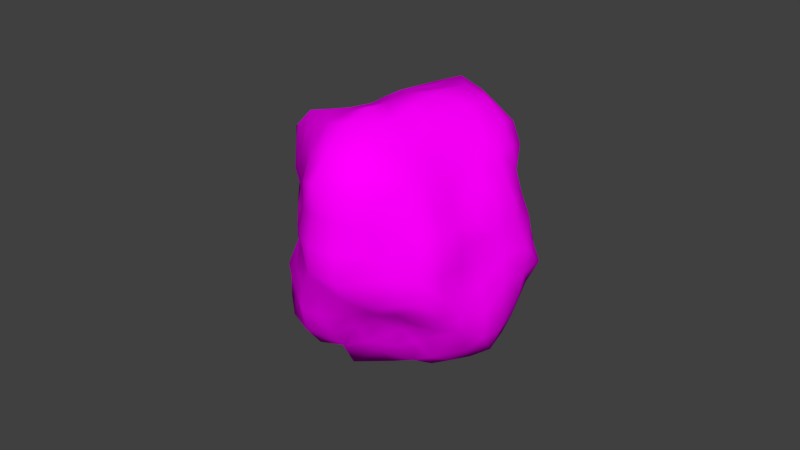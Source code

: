 # Source: Roche.blend  (saved by Blender 2.72.0; exported with 4.5.12 LTS)
import bpy
from mathutils import Matrix  # noqa: F401  (used for matrix-valued properties, if any)

bpy.ops.wm.read_factory_settings(use_empty=True)
scene = bpy.context.scene
scene.name = 'Scene'

# ---- collections
col_collection_1 = bpy.data.collections.new('Collection 1'); scene.collection.children.link(col_collection_1)

# ---- images (referenced by path relative to the original .blend; pixels are not part of the script)
import os
ASSET_DIR = os.environ.get("B2B_ASSET_DIR", "")  # directory of the original .blend (textures are referenced by path, not embedded)
HERE = os.path.dirname(os.path.abspath(__file__))  # packed textures are extracted next to this script under _unpacked/

def load_image(name, relpath, width, height, colorspace="sRGB"):
    """Load a texture the original file referenced (path relative to the .blend, or extracted next to this script)."""
    p = next((c for c in (os.path.join(HERE, relpath), os.path.join(ASSET_DIR, relpath)) if relpath and os.path.exists(c)), "")
    if p:
        img = bpy.data.images.load(p, check_existing=True)
        img.name = name
    else:  # same state as the original file: an image datablock whose file is absent (Cycles renders it pink)
        img = bpy.data.images.new(name, width, height)
        img.source = "FILE"
        img.filepath = "//" + (relpath or name)
    img.colorspace_settings.name = colorspace
    return img
img_try_png = load_image('Try.png', 'Try.png', 1024, 1024, 'sRGB')

# ---- materials (node trees are filled in below, after node groups)
mat_material = bpy.data.materials.new('Material')
mat_material.alpha_threshold = 0.0
mat_material.roughness = 0.5
mat_material.line_color = (0.0, 0.0, 0.0, 1.0)

# ---- material node trees
mat_material.use_nodes = True; mat_material.node_tree.nodes.clear()
_N = mat_material.node_tree.nodes; _L = mat_material.node_tree.links
n0 = _N.new('ShaderNodeOutputMaterial'); n0.name = 'Material Output'; n0.location = (300, 300)
n1 = _N.new('ShaderNodeBsdfDiffuse'); n1.name = 'Diffuse BSDF'; n1.location = (10, 300)
n2 = _N.new('ShaderNodeTexImage'); n2.name = 'Image Texture'; n2.location = (-180, 300)
n2.width = 140
n2.image = img_try_png
_L.new(n1.outputs[0], n0.inputs[0])
_L.new(n2.outputs[0], n1.inputs[0])
n0.is_active_output = True

# ---- world
world_world = bpy.data.worlds.new('World'); scene.world = world_world
world_world.color = (0.05088, 0.05088, 0.05088)
world_world.use_sun_shadow = False
world_world.sun_shadow_jitter_overblur = 0.0
world_world.cycles.sampling_method = 'MANUAL'
world_world.cycles.sample_map_resolution = 256

# ---- meshes
me_cube = bpy.data.meshes.new('Cube')
me_cube.from_pydata([(0.01508, 0.02296, -0.9628), (0.008174, 0.02309, -0.9635), (0.01453, 0.02911, -0.9602), (0.02248, 0.02354, -0.9627), (0.01638, 0.01747, -0.9681), (0.008772, 0.0169, -0.9674), (0.008123, 0.02947, -0.9609), (0.02112, 0.02919, -0.9598), (0.02399, 0.01703, -0.9654), (0.01669, -0.006102, -0.9661), (0.01786, 0.001225, -0.9706), (0.02289, -0.005811, -0.9626), (0.01455, -0.01023, -0.9602), (0.009374, -0.006668, -0.9693), (0.001371, 0.0008771, -0.9737), (0.0248, 0.001195, -0.9664), (0.0195, -0.00878, -0.9572), (0.008541, -0.01204, -0.9634), (-0.01261, -0.004508, -0.9642), (-0.005867, -0.00528, -0.9665), (-0.01229, -0.01134, -0.9619), (-0.01846, -0.003728, -0.9609), (-0.01368, 0.002092, -0.9673), (-0.006476, 0.001693, -0.97), (-0.005919, -0.01274, -0.9647), (-0.01774, -0.009934, -0.9591), (-0.02008, 0.002506, -0.9634), (-0.01092, 0.02196, -0.9594), (-0.01236, 0.01624, -0.9637), (-0.0166, 0.02245, -0.9581), (-0.008999, 0.02514, -0.9541), (-0.005073, 0.02259, -0.9619), (-0.005579, 0.01631, -0.9659), (-0.01896, 0.01667, -0.9617), (-0.01399, 0.02546, -0.9537), (-0.003396, 0.02611, -0.9563), (0.01768, 0.02544, -0.8943), (0.01731, 0.01729, -0.8942), (0.02387, 0.0241, -0.8991), (0.01652, 0.03218, -0.8985), (0.009539, 0.02605, -0.8923), (0.009674, 0.01782, -0.8909), (0.02256, 0.01665, -0.9001), (0.0229, 0.03087, -0.9014), (0.009404, 0.03377, -0.8957), (-0.01294, 0.02388, -0.8985), (-0.005989, 0.02459, -0.8963), (-0.01326, 0.03124, -0.8997), (-0.0189, 0.02308, -0.9019), (-0.01219, 0.01636, -0.9003), (-0.005586, 0.01684, -0.8969), (-0.006554, 0.033, -0.8967), (-0.01886, 0.02953, -0.9033), (-0.01874, 0.01607, -0.9023), (-0.01379, -0.005807, -0.8962), (-0.01319, 0.001958, -0.8976), (-0.02156, -0.005609, -0.8982), (-0.01335, -0.01272, -0.899), (-0.006133, -0.006496, -0.8946), (-0.005839, 0.00158, -0.8954), (-0.02032, 0.002148, -0.8998), (-0.01909, -0.01088, -0.9029), (-0.006693, -0.015, -0.8952), (0.01525, -0.004719, -0.8986), (0.009051, -0.006321, -0.8942), (0.01599, -0.01215, -0.8999), (0.02043, -0.003431, -0.9033), (0.01592, 0.002237, -0.8966), (0.009506, 0.00138, -0.8916), (0.009164, -0.01392, -0.8969), (0.02055, -0.009682, -0.9044), (0.02077, 0.003087, -0.9023), (0.03477, 0.0237, -0.9462), (0.03677, 0.01693, -0.9471), (0.03193, 0.02293, -0.9527), (0.03095, 0.02996, -0.9451), (0.03789, 0.02509, -0.9391), (0.03816, 0.0171, -0.9393), (0.03482, 0.01674, -0.9546), (0.02861, 0.02853, -0.9508), (0.0324, 0.0309, -0.9385), (0.0322, 0.02282, -0.9182), (0.03448, 0.02366, -0.9247), (0.0264, 0.02621, -0.9197), (0.03017, 0.02266, -0.9118), (0.03425, 0.01621, -0.9177), (0.03565, 0.01659, -0.9246), (0.02817, 0.02756, -0.9258), (0.02662, 0.02716, -0.9134), (0.03101, 0.0161, -0.9115), (0.02883, -0.002757, -0.9196), (0.03061, 0.003319, -0.919), (0.02635, -0.002254, -0.914), (0.0282, -0.009103, -0.9194), (0.03123, -0.00354, -0.9254), (0.03195, 0.00312, -0.9253), (0.02795, 0.003594, -0.9132), (0.02636, -0.008237, -0.914), (0.0306, -0.01036, -0.9252), (0.03297, -0.004093, -0.9455), (0.03177, -0.003679, -0.9384), (0.03031, -0.01043, -0.9449), (0.03081, -0.003878, -0.9519), (0.03577, 0.002338, -0.9464), (0.03328, 0.003137, -0.939), (0.03153, -0.01094, -0.9384), (0.02725, -0.009218, -0.9502), (0.03577, 0.001584, -0.9547), (0.01437, -0.0206, -0.9447), (0.00827, -0.02426, -0.946), (0.01303, -0.01654, -0.9496), (0.02009, -0.01764, -0.9442), (0.01605, -0.02473, -0.9389), (0.008985, -0.02719, -0.9392), (0.007436, -0.01976, -0.9516), (0.01799, -0.01397, -0.9483), (0.0223, -0.02133, -0.9386), (0.01593, -0.02432, -0.9172), (0.01603, -0.02483, -0.9246), (0.02099, -0.01956, -0.9184), (0.01569, -0.02219, -0.9101), (0.009391, -0.02838, -0.9159), (0.009956, -0.03004, -0.9238), (0.02123, -0.0197, -0.9251), (0.02002, -0.01752, -0.9127), (0.009862, -0.02701, -0.9073), (-0.01107, -0.02052, -0.9184), (-0.005809, -0.02588, -0.9166), (-0.01097, -0.01894, -0.9117), (-0.01594, -0.01597, -0.9198), (-0.01187, -0.02191, -0.925), (-0.006164, -0.02749, -0.9241), (-0.006512, -0.02484, -0.9087), (-0.0162, -0.01564, -0.9137), (-0.01567, -0.01589, -0.9259), (-0.01242, -0.02328, -0.9462), (-0.01233, -0.0233, -0.9388), (-0.01842, -0.01938, -0.9449), (-0.01358, -0.02347, -0.9541), (-0.006382, -0.02796, -0.9476), (-0.005795, -0.02735, -0.9395), (-0.01714, -0.01798, -0.9382), (-0.01874, -0.01916, -0.9518), (-0.00646, -0.02583, -0.9555), (-0.03039, -0.003923, -0.9457), (-0.03615, 0.001638, -0.9475), (-0.02714, -0.003292, -0.9511), (-0.02692, -0.009895, -0.9446), (-0.03067, -0.004136, -0.9385), (-0.03556, 0.001925, -0.9393), (-0.0303, 0.002559, -0.9531), (-0.02648, -0.01007, -0.9513), (-0.02526, -0.008564, -0.9381), (-0.02973, -0.004627, -0.9186), (-0.02891, -0.003604, -0.9253), (-0.02374, -0.007806, -0.9202), (-0.0289, -0.004636, -0.9116), (-0.0351, 0.001645, -0.9166), (-0.03464, 0.001978, -0.9243), (-0.02312, -0.007354, -0.9262), (-0.02413, -0.008507, -0.9139), (-0.03463, 0.001421, -0.9084), (-0.02834, 0.02245, -0.9188), (-0.03127, 0.01644, -0.9178), (-0.02572, 0.02184, -0.9129), (-0.02537, 0.02799, -0.9194), (-0.02972, 0.0229, -0.9251), (-0.03256, 0.01661, -0.9246), (-0.0283, 0.01603, -0.9115), (-0.02341, 0.0271, -0.914), (-0.02723, 0.02905, -0.9253), (-0.03173, 0.02386, -0.946), (-0.03099, 0.02336, -0.9386), (-0.0268, 0.02868, -0.9444), (-0.02764, 0.02333, -0.9522), (-0.03328, 0.01669, -0.9465), (-0.03285, 0.01647, -0.939), (-0.02785, 0.02943, -0.9383), (-0.02359, 0.0276, -0.95), (-0.03033, 0.0166, -0.9532), (0.01446, 0.0396, -0.9184), (0.008243, 0.0422, -0.9176), (0.01505, 0.03969, -0.9112), (0.02048, 0.0374, -0.919), (0.01429, 0.03925, -0.9253), (0.007857, 0.04105, -0.9248), (0.008586, 0.04186, -0.9099), (0.01951, 0.03553, -0.913), (0.02069, 0.03779, -0.9255), (0.01455, 0.0401, -0.9442), (0.01414, 0.03908, -0.9379), (0.01954, 0.03604, -0.9437), (0.01473, 0.03924, -0.951), (0.008379, 0.04144, -0.945), (0.007917, 0.04023, -0.9382), (0.01976, 0.03642, -0.9377), (0.01986, 0.03639, -0.9499), (0.008377, 0.04122, -0.9525), (-0.01151, 0.03905, -0.9446), (-0.005503, 0.04216, -0.9458), (-0.009857, 0.03391, -0.9487), (-0.01658, 0.03551, -0.9429), (-0.0135, 0.04456, -0.9392), (-0.005891, 0.04497, -0.9391), (-0.004902, 0.03676, -0.9506), (-0.01448, 0.03182, -0.9473), (-0.01999, 0.04098, -0.9388), (-0.0139, 0.04433, -0.9169), (-0.01386, 0.04526, -0.9242), (-0.019, 0.03905, -0.9183), (-0.01212, 0.0396, -0.9111), (-0.006023, 0.0443, -0.9167), (-0.006166, 0.04409, -0.9243), (-0.02078, 0.04148, -0.9245), (-0.01739, 0.03633, -0.9129), (-0.00617, 0.04346, -0.9089), (0.009211, 0.009263, -0.9697), (0.01767, 0.009824, -0.9709), (0.02597, 0.00949, -0.9688), (0.001284, 0.001234, -0.9724), (0.0013, -0.006686, -0.9699), (0.001673, -0.0152, -0.9684), (-0.005982, 0.009065, -0.9685), (-0.01349, 0.009281, -0.9667), (-0.02071, 0.009535, -0.9643), (0.001563, 0.01589, -0.9663), (0.001557, 0.02322, -0.9641), (0.001772, 0.02861, -0.9597), (0.001606, 0.01737, -0.8936), (0.001683, 0.0253, -0.8949), (0.001185, 0.03483, -0.8938), (-0.005897, 0.009409, -0.8957), (-0.0126, 0.009236, -0.8995), (-0.01956, 0.009219, -0.9013), (0.00153, 0.001287, -0.8924), (0.001382, -0.007504, -0.891), (0.001511, -0.01613, -0.8934), (0.009728, 0.009511, -0.8904), (0.01641, 0.009611, -0.8955), (0.02152, 0.009744, -0.9012), (0.03861, 0.01699, -0.9314), (0.03565, 0.02412, -0.9317), (0.03057, 0.02945, -0.9317), (0.03373, 0.00959, -0.925), (0.03343, 0.009318, -0.9179), (0.02986, 0.009601, -0.9121), (0.0322, 0.003265, -0.9321), (0.03085, -0.003486, -0.9318), (0.0301, -0.01035, -0.9317), (0.0369, 0.009704, -0.9393), (0.03656, 0.009762, -0.9472), (0.03607, 0.009617, -0.9553), (0.01053, -0.03148, -0.9319), (0.01671, -0.02607, -0.9317), (0.02195, -0.02072, -0.9317), (0.001392, -0.0317, -0.9234), (0.001459, -0.02922, -0.9153), (0.001232, -0.02936, -0.906), (-0.005121, -0.02632, -0.9318), (-0.01141, -0.02191, -0.9319), (-0.01602, -0.01655, -0.932), (0.001214, -0.02854, -0.9394), (0.001157, -0.02721, -0.9472), (0.001386, -0.02385, -0.9543), (-0.03552, 0.001777, -0.9316), (-0.02982, -0.004105, -0.9317), (-0.02378, -0.007725, -0.9318), (-0.03555, 0.009693, -0.9241), (-0.03494, 0.009897, -0.9166), (-0.03191, 0.009793, -0.9096), (-0.03301, 0.01663, -0.9317), (-0.03123, 0.02353, -0.9316), (-0.02854, 0.02988, -0.9316), (-0.0343, 0.009327, -0.9394), (-0.03479, 0.009436, -0.9471), (-0.03278, 0.009532, -0.9548), (0.007738, 0.04006, -0.9316), (0.01412, 0.03871, -0.9317), (0.02068, 0.03815, -0.9318), (0.001527, 0.04315, -0.9388), (0.001645, 0.0443, -0.9464), (0.001163, 0.04027, -0.9527), (-0.006137, 0.04471, -0.9316), (-0.01382, 0.04522, -0.9317), (-0.02082, 0.04194, -0.9316), (0.0009968, 0.04274, -0.9244), (0.001016, 0.04251, -0.917), (0.001373, 0.04318, -0.909), (0.02505, 0.02751, -0.9555), (0.02823, 0.02285, -0.9585), (0.03159, 0.01708, -0.9619), (0.03043, 0.001682, -0.9608), (0.02697, -0.004152, -0.9574), (0.02389, -0.008635, -0.9543), (0.01981, 0.03349, -0.9554), (0.01479, 0.03598, -0.9577), (0.008128, 0.03649, -0.9586), (-0.0038, 0.03116, -0.9532), (-0.00852, 0.02863, -0.9508), (-0.01311, 0.02821, -0.9506), (0.02433, 0.03259, -0.9495), (0.0253, 0.03358, -0.944), (0.02634, 0.03491, -0.938), (0.02456, 0.03273, -0.9258), (0.02275, 0.0311, -0.9201), (0.0231, 0.03139, -0.9142), (0.01775, -0.01146, -0.9527), (0.01334, -0.01369, -0.9549), (0.00819, -0.01676, -0.9579), (-0.00623, -0.02067, -0.9621), (-0.01288, -0.01843, -0.9596), (-0.01795, -0.01564, -0.9567), (0.02299, -0.01243, -0.9488), (0.02547, -0.01474, -0.9444), (0.02778, -0.0169, -0.9384), (0.02721, -0.01645, -0.9251), (0.02564, -0.01496, -0.9192), (0.02428, -0.01347, -0.9138), (-0.02176, -0.008781, -0.9549), (-0.02264, -0.002902, -0.9558), (-0.02438, 0.003221, -0.9574), (-0.0249, 0.01649, -0.9582), (-0.02201, 0.02228, -0.9556), (-0.01903, 0.02635, -0.9531), (-0.02265, -0.01457, -0.9505), (-0.02342, -0.01522, -0.9441), (-0.02161, -0.01349, -0.9377), (-0.0196, -0.01135, -0.9265), (-0.01954, -0.01144, -0.9207), (-0.01978, -0.01167, -0.9149), (-0.01927, 0.03024, -0.948), (-0.02204, 0.03276, -0.9434), (-0.0241, 0.03508, -0.9381), (-0.02479, 0.03543, -0.9251), (-0.02213, 0.03324, -0.9195), (-0.021, 0.03203, -0.9141), (0.02665, 0.02907, -0.9068), (0.02797, 0.02306, -0.9052), (0.02789, 0.01623, -0.9052), (0.02507, 0.003489, -0.9074), (0.02453, -0.002593, -0.9082), (0.02391, -0.008151, -0.909), (0.02062, 0.03429, -0.9069), (0.0158, 0.0376, -0.9039), (0.009086, 0.03957, -0.9019), (-0.006328, 0.03926, -0.902), (-0.01302, 0.03697, -0.9043), (-0.01783, 0.03394, -0.9074), (0.02029, -0.0147, -0.9075), (0.01603, -0.01832, -0.9038), (0.009652, -0.02134, -0.9008), (-0.006599, -0.02116, -0.9012), (-0.01248, -0.01748, -0.9047), (-0.01746, -0.01457, -0.9078), (-0.02232, -0.008873, -0.9081), (-0.02726, -0.005441, -0.9041), (-0.02782, 0.002118, -0.9027), (-0.02374, 0.0157, -0.9062), (-0.02279, 0.02197, -0.9072), (-0.0219, 0.02764, -0.9084), (0.001407, 0.009405, -0.9714), (0.001308, 0.009537, -0.8917), (0.03573, 0.009664, -0.9318), (0.001396, -0.03217, -0.9317), (-0.035, 0.009468, -0.9317), (0.00114, 0.04267, -0.9316), (0.03289, 0.009431, -0.9633), (0.001468, 0.0341, -0.9562), (0.02684, 0.03525, -0.9316), (0.00149, -0.0194, -0.9606), (0.02771, -0.01696, -0.9317), (-0.02734, 0.009547, -0.9604), (-0.01997, -0.01183, -0.9317), (-0.02468, 0.0356, -0.9317), (0.02597, 0.009752, -0.9066), (0.001375, 0.04076, -0.9007), (0.00141, -0.02355, -0.8988), (-0.02536, 0.009165, -0.9049), (0.02316, 0.03136, -0.9535), (0.02106, -0.0102, -0.9514), (-0.02112, -0.01321, -0.9543), (-0.01689, 0.02817, -0.9506), (0.02353, 0.03166, -0.9095), (0.02279, -0.01198, -0.9102), (-0.01987, -0.01172, -0.9104), (-0.02002, 0.03096, -0.9102)], [], [(0, 4, 5, 1), (1, 5, 225, 226), (4, 217, 216, 5), (5, 216, 360, 225), (0, 1, 6, 2), (2, 6, 296, 295), (1, 226, 227, 6), (6, 227, 367, 296), (0, 2, 7, 3), (3, 7, 288, 289), (2, 295, 294, 7), (7, 294, 378, 288), (0, 3, 8, 4), (4, 8, 218, 217), (3, 289, 290, 8), (8, 290, 366, 218), (9, 13, 14, 10), (10, 14, 216, 217), (13, 220, 219, 14), (14, 219, 360, 216), (9, 10, 15, 11), (11, 15, 291, 292), (10, 217, 218, 15), (15, 218, 366, 291), (9, 11, 16, 12), (12, 16, 306, 307), (11, 292, 293, 16), (16, 293, 379, 306), (9, 12, 17, 13), (13, 17, 221, 220), (12, 307, 308, 17), (17, 308, 369, 221), (18, 22, 23, 19), (19, 23, 219, 220), (22, 223, 222, 23), (23, 222, 360, 219), (18, 19, 24, 20), (20, 24, 309, 310), (19, 220, 221, 24), (24, 221, 369, 309), (18, 20, 25, 21), (21, 25, 318, 319), (20, 310, 311, 25), (25, 311, 380, 318), (18, 21, 26, 22), (22, 26, 224, 223), (21, 319, 320, 26), (26, 320, 371, 224), (27, 31, 32, 28), (28, 32, 222, 223), (31, 226, 225, 32), (32, 225, 360, 222), (27, 28, 33, 29), (29, 33, 321, 322), (28, 223, 224, 33), (33, 224, 371, 321), (27, 29, 34, 30), (30, 34, 299, 298), (29, 322, 323, 34), (34, 323, 381, 299), (27, 30, 35, 31), (31, 35, 227, 226), (30, 298, 297, 35), (35, 297, 367, 227), (36, 40, 41, 37), (37, 41, 237, 238), (40, 229, 228, 41), (41, 228, 361, 237), (36, 37, 42, 38), (38, 42, 338, 337), (37, 238, 239, 42), (42, 239, 374, 338), (36, 38, 43, 39), (39, 43, 342, 343), (38, 337, 336, 43), (43, 336, 382, 342), (36, 39, 44, 40), (40, 44, 230, 229), (39, 343, 344, 44), (44, 344, 375, 230), (45, 49, 50, 46), (46, 50, 228, 229), (49, 232, 231, 50), (50, 231, 361, 228), (45, 46, 51, 47), (47, 51, 345, 346), (46, 229, 230, 51), (51, 230, 375, 345), (45, 47, 52, 48), (48, 52, 359, 358), (47, 346, 347, 52), (52, 347, 385, 359), (45, 48, 53, 49), (49, 53, 233, 232), (48, 358, 357, 53), (53, 357, 377, 233), (54, 58, 59, 55), (55, 59, 231, 232), (58, 235, 234, 59), (59, 234, 361, 231), (54, 55, 60, 56), (56, 60, 356, 355), (55, 232, 233, 60), (60, 233, 377, 356), (54, 56, 61, 57), (57, 61, 353, 352), (56, 355, 354, 61), (61, 354, 384, 353), (54, 57, 62, 58), (58, 62, 236, 235), (57, 352, 351, 62), (62, 351, 376, 236), (63, 67, 68, 64), (64, 68, 234, 235), (67, 238, 237, 68), (68, 237, 361, 234), (63, 64, 69, 65), (65, 69, 350, 349), (64, 235, 236, 69), (69, 236, 376, 350), (63, 65, 70, 66), (66, 70, 341, 340), (65, 349, 348, 70), (70, 348, 383, 341), (63, 66, 71, 67), (67, 71, 239, 238), (66, 340, 339, 71), (71, 339, 374, 239), (72, 76, 77, 73), (73, 77, 249, 250), (76, 241, 240, 77), (77, 240, 362, 249), (72, 73, 78, 74), (74, 78, 290, 289), (73, 250, 251, 78), (78, 251, 366, 290), (72, 74, 79, 75), (75, 79, 300, 301), (74, 289, 288, 79), (79, 288, 378, 300), (72, 75, 80, 76), (76, 80, 242, 241), (75, 301, 302, 80), (80, 302, 368, 242), (81, 85, 86, 82), (82, 86, 240, 241), (85, 244, 243, 86), (86, 243, 362, 240), (81, 82, 87, 83), (83, 87, 303, 304), (82, 241, 242, 87), (87, 242, 368, 303), (81, 83, 88, 84), (84, 88, 336, 337), (83, 304, 305, 88), (88, 305, 382, 336), (81, 84, 89, 85), (85, 89, 245, 244), (84, 337, 338, 89), (89, 338, 374, 245), (90, 94, 95, 91), (91, 95, 243, 244), (94, 247, 246, 95), (95, 246, 362, 243), (90, 91, 96, 92), (92, 96, 339, 340), (91, 244, 245, 96), (96, 245, 374, 339), (90, 92, 97, 93), (93, 97, 317, 316), (92, 340, 341, 97), (97, 341, 383, 317), (90, 93, 98, 94), (94, 98, 248, 247), (93, 316, 315, 98), (98, 315, 370, 248), (99, 103, 104, 100), (100, 104, 246, 247), (103, 250, 249, 104), (104, 249, 362, 246), (99, 100, 105, 101), (101, 105, 314, 313), (100, 247, 248, 105), (105, 248, 370, 314), (99, 101, 106, 102), (102, 106, 293, 292), (101, 313, 312, 106), (106, 312, 379, 293), (99, 102, 107, 103), (103, 107, 251, 250), (102, 292, 291, 107), (107, 291, 366, 251), (108, 112, 113, 109), (109, 113, 261, 262), (112, 253, 252, 113), (113, 252, 363, 261), (108, 109, 114, 110), (110, 114, 308, 307), (109, 262, 263, 114), (114, 263, 369, 308), (108, 110, 115, 111), (111, 115, 312, 313), (110, 307, 306, 115), (115, 306, 379, 312), (108, 111, 116, 112), (112, 116, 254, 253), (111, 313, 314, 116), (116, 314, 370, 254), (117, 121, 122, 118), (118, 122, 252, 253), (121, 256, 255, 122), (122, 255, 363, 252), (117, 118, 123, 119), (119, 123, 315, 316), (118, 253, 254, 123), (123, 254, 370, 315), (117, 119, 124, 120), (120, 124, 348, 349), (119, 316, 317, 124), (124, 317, 383, 348), (117, 120, 125, 121), (121, 125, 257, 256), (120, 349, 350, 125), (125, 350, 376, 257), (126, 130, 131, 127), (127, 131, 255, 256), (130, 259, 258, 131), (131, 258, 363, 255), (126, 127, 132, 128), (128, 132, 351, 352), (127, 256, 257, 132), (132, 257, 376, 351), (126, 128, 133, 129), (129, 133, 329, 328), (128, 352, 353, 133), (133, 353, 384, 329), (126, 129, 134, 130), (130, 134, 260, 259), (129, 328, 327, 134), (134, 327, 372, 260), (135, 139, 140, 136), (136, 140, 258, 259), (139, 262, 261, 140), (140, 261, 363, 258), (135, 136, 141, 137), (137, 141, 326, 325), (136, 259, 260, 141), (141, 260, 372, 326), (135, 137, 142, 138), (138, 142, 311, 310), (137, 325, 324, 142), (142, 324, 380, 311), (135, 138, 143, 139), (139, 143, 263, 262), (138, 310, 309, 143), (143, 309, 369, 263), (144, 148, 149, 145), (145, 149, 273, 274), (148, 265, 264, 149), (149, 264, 364, 273), (144, 145, 150, 146), (146, 150, 320, 319), (145, 274, 275, 150), (150, 275, 371, 320), (144, 146, 151, 147), (147, 151, 324, 325), (146, 319, 318, 151), (151, 318, 380, 324), (144, 147, 152, 148), (148, 152, 266, 265), (147, 325, 326, 152), (152, 326, 372, 266), (153, 157, 158, 154), (154, 158, 264, 265), (157, 268, 267, 158), (158, 267, 364, 264), (153, 154, 159, 155), (155, 159, 327, 328), (154, 265, 266, 159), (159, 266, 372, 327), (153, 155, 160, 156), (156, 160, 354, 355), (155, 328, 329, 160), (160, 329, 384, 354), (153, 156, 161, 157), (157, 161, 269, 268), (156, 355, 356, 161), (161, 356, 377, 269), (162, 166, 167, 163), (163, 167, 267, 268), (166, 271, 270, 167), (167, 270, 364, 267), (162, 163, 168, 164), (164, 168, 357, 358), (163, 268, 269, 168), (168, 269, 377, 357), (162, 164, 169, 165), (165, 169, 335, 334), (164, 358, 359, 169), (169, 359, 385, 335), (162, 165, 170, 166), (166, 170, 272, 271), (165, 334, 333, 170), (170, 333, 373, 272), (171, 175, 176, 172), (172, 176, 270, 271), (175, 274, 273, 176), (176, 273, 364, 270), (171, 172, 177, 173), (173, 177, 332, 331), (172, 271, 272, 177), (177, 272, 373, 332), (171, 173, 178, 174), (174, 178, 323, 322), (173, 331, 330, 178), (178, 330, 381, 323), (171, 174, 179, 175), (175, 179, 275, 274), (174, 322, 321, 179), (179, 321, 371, 275), (180, 184, 185, 181), (181, 185, 285, 286), (184, 277, 276, 185), (185, 276, 365, 285), (180, 181, 186, 182), (182, 186, 344, 343), (181, 286, 287, 186), (186, 287, 375, 344), (180, 182, 187, 183), (183, 187, 305, 304), (182, 343, 342, 187), (187, 342, 382, 305), (180, 183, 188, 184), (184, 188, 278, 277), (183, 304, 303, 188), (188, 303, 368, 278), (189, 193, 194, 190), (190, 194, 276, 277), (193, 280, 279, 194), (194, 279, 365, 276), (189, 190, 195, 191), (191, 195, 302, 301), (190, 277, 278, 195), (195, 278, 368, 302), (189, 191, 196, 192), (192, 196, 294, 295), (191, 301, 300, 196), (196, 300, 378, 294), (189, 192, 197, 193), (193, 197, 281, 280), (192, 295, 296, 197), (197, 296, 367, 281), (198, 202, 203, 199), (199, 203, 279, 280), (202, 283, 282, 203), (203, 282, 365, 279), (198, 199, 204, 200), (200, 204, 297, 298), (199, 280, 281, 204), (204, 281, 367, 297), (198, 200, 205, 201), (201, 205, 330, 331), (200, 298, 299, 205), (205, 299, 381, 330), (198, 201, 206, 202), (202, 206, 284, 283), (201, 331, 332, 206), (206, 332, 373, 284), (207, 211, 212, 208), (208, 212, 282, 283), (211, 286, 285, 212), (212, 285, 365, 282), (207, 208, 213, 209), (209, 213, 333, 334), (208, 283, 284, 213), (213, 284, 373, 333), (207, 209, 214, 210), (210, 214, 347, 346), (209, 334, 335, 214), (214, 335, 385, 347), (207, 210, 215, 211), (211, 215, 287, 286), (210, 346, 345, 215), (215, 345, 375, 287)])
me_cube.polygons.foreach_set('use_smooth', [True] * 384)
_uv = me_cube.uv_layers.new(name='UVMap')
_uv.uv.foreach_set('vector', [0.08333, 0.75, 0.125, 0.75, 0.125, 0.7917, 0.08333, 0.7917, 0.08333, 0.7917, 0.125, 0.7917, 0.125, 0.8333, 0.08333, 0.8333, 0.125, 0.75, 0.1667, 0.75, 0.1667, 0.7917, 0.125, 0.7917, 0.125, 0.7917, 0.1667, 0.7917, 0.1667, 0.8333, 0.125, 0.8333, 0.08333, 0.75, 0.08333, 0.7917, 0.04167, 0.7917, 0.04167, 0.75, 0.04167, 0.75, 0.04167, 0.7917, 1.203e-08, 0.7917, 1.426e-08, 0.75, 0.08333, 0.7917, 0.08333, 0.8333, 0.04167, 0.8333, 0.04167, 0.7917, 0.04167, 0.7917, 0.04167, 0.8333, 9.74e-09, 0.8333, 1.203e-08, 0.7917, 0.08333, 0.75, 0.04167, 0.75, 0.04167, 0.7083, 0.08333, 0.7083, 0.08333, 0.7083, 0.04167, 0.7083, 0.04167, 0.6667, 0.08333, 0.6667, 0.04167, 0.75, 1.426e-08, 0.75, 1.645e-08, 0.7083, 0.04167, 0.7083, 0.04167, 0.7083, 1.645e-08, 0.7083, 1.863e-08, 0.6667, 0.04167, 0.6667, 0.08333, 0.75, 0.08333, 0.7083, 0.125, 0.7083, 0.125, 0.75, 0.125, 0.75, 0.125, 0.7083, 0.1667, 0.7083, 0.1667, 0.75, 0.08333, 0.7083, 0.08333, 0.6667, 0.125, 0.6667, 0.125, 0.7083, 0.125, 0.7083, 0.125, 0.6667, 0.1667, 0.6667, 0.1667, 0.7083, 0.25, 0.75, 0.25, 0.7917, 0.2083, 0.7917, 0.2083, 0.75, 0.2083, 0.75, 0.2083, 0.7917, 0.1667, 0.7917, 0.1667, 0.75, 0.25, 0.7917, 0.25, 0.8333, 0.2083, 0.8333, 0.2083, 0.7917, 0.2083, 0.7917, 0.2083, 0.8333, 0.1667, 0.8333, 0.1667, 0.7917, 0.25, 0.75, 0.2083, 0.75, 0.2083, 0.7083, 0.25, 0.7083, 0.25, 0.7083, 0.2083, 0.7083, 0.2083, 0.6667, 0.25, 0.6667, 0.2083, 0.75, 0.1667, 0.75, 0.1667, 0.7083, 0.2083, 0.7083, 0.2083, 0.7083, 0.1667, 0.7083, 0.1667, 0.6667, 0.2083, 0.6667, 0.25, 0.75, 0.25, 0.7083, 0.2917, 0.7083, 0.2917, 0.75, 0.2917, 0.75, 0.2917, 0.7083, 0.3333, 0.7083, 0.3333, 0.75, 0.25, 0.7083, 0.25, 0.6667, 0.2917, 0.6667, 0.2917, 0.7083, 0.2917, 0.7083, 0.2917, 0.6667, 0.3333, 0.6667, 0.3333, 0.7083, 0.25, 0.75, 0.2917, 0.75, 0.2917, 0.7917, 0.25, 0.7917, 0.25, 0.7917, 0.2917, 0.7917, 0.2917, 0.8333, 0.25, 0.8333, 0.2917, 0.75, 0.3333, 0.75, 0.3333, 0.7917, 0.2917, 0.7917, 0.2917, 0.7917, 0.3333, 0.7917, 0.3333, 0.8333, 0.2917, 0.8333, 0.25, 0.9167, 0.2083, 0.9167, 0.2083, 0.875, 0.25, 0.875, 0.25, 0.875, 0.2083, 0.875, 0.2083, 0.8333, 0.25, 0.8333, 0.2083, 0.9167, 0.1667, 0.9167, 0.1667, 0.875, 0.2083, 0.875, 0.2083, 0.875, 0.1667, 0.875, 0.1667, 0.8333, 0.2083, 0.8333, 0.25, 0.9167, 0.25, 0.875, 0.2917, 0.875, 0.2917, 0.9167, 0.2917, 0.9167, 0.2917, 0.875, 0.3333, 0.875, 0.3333, 0.9167, 0.25, 0.875, 0.25, 0.8333, 0.2917, 0.8333, 0.2917, 0.875, 0.2917, 0.875, 0.2917, 0.8333, 0.3333, 0.8333, 0.3333, 0.875, 0.25, 0.9167, 0.2917, 0.9167, 0.2917, 0.9583, 0.25, 0.9583, 0.25, 0.9583, 0.2917, 0.9583, 0.2917, 1.0, 0.25, 1.0, 0.2917, 0.9167, 0.3333, 0.9167, 0.3333, 0.9583, 0.2917, 0.9583, 0.2917, 0.9583, 0.3333, 0.9583, 0.3333, 1.0, 0.2917, 1.0, 0.25, 0.9167, 0.25, 0.9583, 0.2083, 0.9583, 0.2083, 0.9167, 0.2083, 0.9167, 0.2083, 0.9583, 0.1667, 0.9583, 0.1667, 0.9167, 0.25, 0.9583, 0.25, 1.0, 0.2083, 1.0, 0.2083, 0.9583, 0.2083, 0.9583, 0.2083, 1.0, 0.1667, 1.0, 0.1667, 0.9583, 0.08333, 0.9167, 0.08333, 0.875, 0.125, 0.875, 0.125, 0.9167, 0.125, 0.9167, 0.125, 0.875, 0.1667, 0.875, 0.1667, 0.9167, 0.08333, 0.875, 0.08333, 0.8333, 0.125, 0.8333, 0.125, 0.875, 0.125, 0.875, 0.125, 0.8333, 0.1667, 0.8333, 0.1667, 0.875, 0.08333, 0.9167, 0.125, 0.9167, 0.125, 0.9583, 0.08333, 0.9583, 0.08333, 0.9583, 0.125, 0.9583, 0.125, 1.0, 0.08333, 1.0, 0.125, 0.9167, 0.1667, 0.9167, 0.1667, 0.9583, 0.125, 0.9583, 0.125, 0.9583, 0.1667, 0.9583, 0.1667, 1.0, 0.125, 1.0, 0.08333, 0.9167, 0.08333, 0.9583, 0.04167, 0.9583, 0.04167, 0.9167, 0.04167, 0.9167, 0.04167, 0.9583, 2.484e-09, 0.9583, 4.948e-09, 0.9167, 0.08333, 0.9583, 0.08333, 1.0, 0.04167, 1.0, 0.04167, 0.9583, 0.04167, 0.9583, 0.04167, 1.0, 0.0, 1.0, 2.484e-09, 0.9583, 0.08333, 0.9167, 0.04167, 0.9167, 0.04167, 0.875, 0.08333, 0.875, 0.08333, 0.875, 0.04167, 0.875, 0.04167, 0.8333, 0.08333, 0.8333, 0.04167, 0.9167, 4.948e-09, 0.9167, 7.373e-09, 0.875, 0.04167, 0.875, 0.04167, 0.875, 7.373e-09, 0.875, 9.74e-09, 0.8333, 0.04167, 0.8333, 0.2393, 0.4059, 0.2437, 0.452, 0.2043, 0.4543, 0.2016, 0.41, 0.2016, 0.41, 0.2043, 0.4543, 0.1646, 0.4563, 0.1633, 0.4133, 0.2437, 0.452, 0.2468, 0.4968, 0.2063, 0.498, 0.2043, 0.4543, 0.2043, 0.4543, 0.2063, 0.498, 0.1656, 0.499, 0.1646, 0.4563, 0.2393, 0.4059, 0.2016, 0.41, 0.1986, 0.3652, 0.2336, 0.3586, 0.2336, 0.3586, 0.1986, 0.3652, 0.1953, 0.3203, 0.2272, 0.3105, 0.2016, 0.41, 0.1633, 0.4133, 0.1618, 0.3701, 0.1986, 0.3652, 0.1986, 0.3652, 0.1618, 0.3701, 0.1602, 0.3268, 0.1953, 0.3203, 0.2393, 0.4059, 0.2336, 0.3586, 0.2669, 0.3503, 0.2769, 0.4019, 0.2769, 0.4019, 0.2669, 0.3503, 0.3044, 0.346, 0.3167, 0.4, 0.2336, 0.3586, 0.2272, 0.3105, 0.2552, 0.2969, 0.2669, 0.3503, 0.2669, 0.3503, 0.2552, 0.2969, 0.2786, 0.2786, 0.3044, 0.346, 0.2393, 0.4059, 0.2769, 0.4019, 0.2835, 0.4502, 0.2437, 0.452, 0.2437, 0.452, 0.2835, 0.4502, 0.2876, 0.4959, 0.2468, 0.4968, 0.2769, 0.4019, 0.3167, 0.4, 0.3244, 0.4494, 0.2835, 0.4502, 0.2835, 0.4502, 0.3244, 0.4494, 0.3289, 0.4955, 0.2876, 0.4959, 0.2497, 0.583, 0.2081, 0.5831, 0.2075, 0.5409, 0.2487, 0.5404, 0.2487, 0.5404, 0.2075, 0.5409, 0.2063, 0.498, 0.2468, 0.4968, 0.2081, 0.5831, 0.1666, 0.5832, 0.1663, 0.5413, 0.2075, 0.5409, 0.2075, 0.5409, 0.1663, 0.5413, 0.1656, 0.499, 0.2063, 0.498, 0.2497, 0.583, 0.2487, 0.5404, 0.29, 0.54, 0.2913, 0.5829, 0.2913, 0.5829, 0.29, 0.54, 0.3315, 0.5399, 0.3329, 0.5829, 0.2487, 0.5404, 0.2468, 0.4968, 0.2876, 0.4959, 0.29, 0.54, 0.29, 0.54, 0.2876, 0.4959, 0.3289, 0.4955, 0.3315, 0.5399, 0.2497, 0.583, 0.2913, 0.5829, 0.2917, 0.625, 0.25, 0.625, 0.25, 0.625, 0.2917, 0.625, 0.2917, 0.6667, 0.25, 0.6667, 0.2913, 0.5829, 0.3329, 0.5829, 0.3333, 0.625, 0.2917, 0.625, 0.2917, 0.625, 0.3333, 0.625, 0.3333, 0.6667, 0.2917, 0.6667, 0.2497, 0.583, 0.25, 0.625, 0.2083, 0.625, 0.2081, 0.5831, 0.2081, 0.5831, 0.2083, 0.625, 0.1667, 0.625, 0.1666, 0.5832, 0.25, 0.625, 0.25, 0.6667, 0.2083, 0.6667, 0.2083, 0.625, 0.2083, 0.625, 0.2083, 0.6667, 0.1667, 0.6667, 0.1667, 0.625, 0.08332, 0.5833, 0.08329, 0.5416, 0.1248, 0.5415, 0.125, 0.5833, 0.125, 0.5833, 0.1248, 0.5415, 0.1663, 0.5413, 0.1666, 0.5832, 0.08329, 0.5416, 0.08323, 0.4999, 0.1246, 0.4996, 0.1248, 0.5415, 0.1248, 0.5415, 0.1246, 0.4996, 0.1656, 0.499, 0.1663, 0.5413, 0.08332, 0.5833, 0.125, 0.5833, 0.125, 0.625, 0.08333, 0.625, 0.08333, 0.625, 0.125, 0.625, 0.125, 0.6667, 0.08333, 0.6667, 0.125, 0.5833, 0.1666, 0.5832, 0.1667, 0.625, 0.125, 0.625, 0.125, 0.625, 0.1667, 0.625, 0.1667, 0.6667, 0.125, 0.6667, 0.08332, 0.5833, 0.08333, 0.625, 0.04167, 0.625, 0.04167, 0.5833, 0.04167, 0.5833, 0.04167, 0.625, 4.253e-08, 0.625, 3.661e-08, 0.5833, 0.08333, 0.625, 0.08333, 0.6667, 0.04167, 0.6667, 0.04167, 0.625, 0.04167, 0.625, 0.04167, 0.6667, 4.843e-08, 0.6667, 4.253e-08, 0.625, 0.08332, 0.5833, 0.04167, 0.5833, 0.04167, 0.5417, 0.08329, 0.5416, 0.08329, 0.5416, 0.04167, 0.5417, 0.04167, 0.5, 0.08323, 0.4999, 0.04167, 0.5833, 3.661e-08, 0.5833, 3.066e-08, 0.5417, 0.04167, 0.5417, 0.04167, 0.5417, 3.066e-08, 0.5417, 2.464e-08, 0.5, 0.04167, 0.5, 0.083, 0.4163, 0.1237, 0.4153, 0.1242, 0.4575, 0.08313, 0.4581, 0.08313, 0.4581, 0.1242, 0.4575, 0.1246, 0.4996, 0.08323, 0.4999, 0.1237, 0.4153, 0.1633, 0.4133, 0.1646, 0.4563, 0.1242, 0.4575, 0.1242, 0.4575, 0.1646, 0.4563, 0.1656, 0.499, 0.1246, 0.4996, 0.083, 0.4163, 0.08313, 0.4581, 0.04167, 0.4583, 0.04167, 0.4167, 0.04167, 0.4167, 0.04167, 0.4583, 1.855e-08, 0.4583, 1.24e-08, 0.4167, 0.08313, 0.4581, 0.08323, 0.4999, 0.04167, 0.5, 0.04167, 0.4583, 0.04167, 0.4583, 0.04167, 0.5, 2.464e-08, 0.5, 1.855e-08, 0.4583, 0.083, 0.4163, 0.04167, 0.4167, 0.04167, 0.375, 0.08285, 0.3745, 0.08285, 0.3745, 0.04167, 0.375, 0.04167, 0.3333, 0.08268, 0.3327, 0.04167, 0.4167, 1.24e-08, 0.4167, 6.209e-09, 0.375, 0.04167, 0.375, 0.04167, 0.375, 6.209e-09, 0.375, 0.0, 0.3333, 0.04167, 0.3333, 0.083, 0.4163, 0.08285, 0.3745, 0.123, 0.373, 0.1237, 0.4153, 0.1237, 0.4153, 0.123, 0.373, 0.1618, 0.3701, 0.1633, 0.4133, 0.08285, 0.3745, 0.08268, 0.3327, 0.1224, 0.3307, 0.123, 0.373, 0.123, 0.373, 0.1224, 0.3307, 0.1602, 0.3268, 0.1618, 0.3701, 0.583, 0.2497, 0.5404, 0.2487, 0.5409, 0.2075, 0.5831, 0.2081, 0.5831, 0.2081, 0.5409, 0.2075, 0.5413, 0.1663, 0.5832, 0.1666, 0.5404, 0.2487, 0.4968, 0.2468, 0.498, 0.2063, 0.5409, 0.2075, 0.5409, 0.2075, 0.498, 0.2063, 0.499, 0.1656, 0.5413, 0.1663, 0.583, 0.2497, 0.5831, 0.2081, 0.625, 0.2083, 0.625, 0.25, 0.625, 0.25, 0.625, 0.2083, 0.6667, 0.2083, 0.6667, 0.25, 0.5831, 0.2081, 0.5832, 0.1666, 0.625, 0.1667, 0.625, 0.2083, 0.625, 0.2083, 0.625, 0.1667, 0.6667, 0.1667, 0.6667, 0.2083, 0.583, 0.2497, 0.625, 0.25, 0.625, 0.2917, 0.5829, 0.2913, 0.5829, 0.2913, 0.625, 0.2917, 0.625, 0.3333, 0.5829, 0.3329, 0.625, 0.25, 0.6667, 0.25, 0.6667, 0.2917, 0.625, 0.2917, 0.625, 0.2917, 0.6667, 0.2917, 0.6667, 0.3333, 0.625, 0.3333, 0.583, 0.2497, 0.5829, 0.2913, 0.54, 0.29, 0.5404, 0.2487, 0.5404, 0.2487, 0.54, 0.29, 0.4959, 0.2876, 0.4968, 0.2468, 0.5829, 0.2913, 0.5829, 0.3329, 0.5399, 0.3315, 0.54, 0.29, 0.54, 0.29, 0.5399, 0.3315, 0.4955, 0.3289, 0.4959, 0.2876, 0.4059, 0.2393, 0.41, 0.2016, 0.4543, 0.2043, 0.452, 0.2437, 0.452, 0.2437, 0.4543, 0.2043, 0.498, 0.2063, 0.4968, 0.2468, 0.41, 0.2016, 0.4133, 0.1633, 0.4563, 0.1646, 0.4543, 0.2043, 0.4543, 0.2043, 0.4563, 0.1646, 0.499, 0.1656, 0.498, 0.2063, 0.4059, 0.2393, 0.452, 0.2437, 0.4502, 0.2835, 0.4019, 0.2769, 0.4019, 0.2769, 0.4502, 0.2835, 0.4494, 0.3244, 0.4, 0.3167, 0.452, 0.2437, 0.4968, 0.2468, 0.4959, 0.2876, 0.4502, 0.2835, 0.4502, 0.2835, 0.4959, 0.2876, 0.4955, 0.3289, 0.4494, 0.3244, 0.4059, 0.2393, 0.4019, 0.2769, 0.3503, 0.2669, 0.3586, 0.2336, 0.3586, 0.2336, 0.3503, 0.2669, 0.2969, 0.2552, 0.3105, 0.2272, 0.4019, 0.2769, 0.4, 0.3167, 0.346, 0.3044, 0.3503, 0.2669, 0.3503, 0.2669, 0.346, 0.3044, 0.2786, 0.2786, 0.2969, 0.2552, 0.4059, 0.2393, 0.3586, 0.2336, 0.3652, 0.1986, 0.41, 0.2016, 0.41, 0.2016, 0.3652, 0.1986, 0.3701, 0.1618, 0.4133, 0.1633, 0.3586, 0.2336, 0.3105, 0.2272, 0.3203, 0.1953, 0.3652, 0.1986, 0.3652, 0.1986, 0.3203, 0.1953, 0.3268, 0.1602, 0.3701, 0.1618, 0.4163, 0.083, 0.4581, 0.08313, 0.4575, 0.1242, 0.4153, 0.1237, 0.4153, 0.1237, 0.4575, 0.1242, 0.4563, 0.1646, 0.4133, 0.1633, 0.4581, 0.08313, 0.4999, 0.08323, 0.4996, 0.1246, 0.4575, 0.1242, 0.4575, 0.1242, 0.4996, 0.1246, 0.499, 0.1656, 0.4563, 0.1646, 0.4163, 0.083, 0.4153, 0.1237, 0.373, 0.123, 0.3745, 0.08285, 0.3745, 0.08285, 0.373, 0.123, 0.3307, 0.1224, 0.3327, 0.08268, 0.4153, 0.1237, 0.4133, 0.1633, 0.3701, 0.1618, 0.373, 0.123, 0.373, 0.123, 0.3701, 0.1618, 0.3268, 0.1602, 0.3307, 0.1224, 0.4163, 0.083, 0.3745, 0.08285, 0.375, 0.04167, 0.4167, 0.04167, 0.4167, 0.04167, 0.375, 0.04167, 0.375, 2.484e-09, 0.4167, 4.948e-09, 0.3745, 0.08285, 0.3327, 0.08268, 0.3333, 0.04167, 0.375, 0.04167, 0.375, 0.04167, 0.3333, 0.04167, 0.3333, 0.0, 0.375, 2.484e-09, 0.4163, 0.083, 0.4167, 0.04167, 0.4583, 0.04167, 0.4581, 0.08313, 0.4581, 0.08313, 0.4583, 0.04167, 0.5, 0.04167, 0.4999, 0.08323, 0.4167, 0.04167, 0.4167, 4.948e-09, 0.4583, 7.373e-09, 0.4583, 0.04167, 0.4583, 0.04167, 0.4583, 7.373e-09, 0.5, 9.74e-09, 0.5, 0.04167, 0.5833, 0.08332, 0.5833, 0.125, 0.5415, 0.1248, 0.5416, 0.08329, 0.5416, 0.08329, 0.5415, 0.1248, 0.4996, 0.1246, 0.4999, 0.08323, 0.5833, 0.125, 0.5832, 0.1666, 0.5413, 0.1663, 0.5415, 0.1248, 0.5415, 0.1248, 0.5413, 0.1663, 0.499, 0.1656, 0.4996, 0.1246, 0.5833, 0.08332, 0.5416, 0.08329, 0.5417, 0.04167, 0.5833, 0.04167, 0.5833, 0.04167, 0.5417, 0.04167, 0.5417, 1.203e-08, 0.5833, 1.426e-08, 0.5416, 0.08329, 0.4999, 0.08323, 0.5, 0.04167, 0.5417, 0.04167, 0.5417, 0.04167, 0.5, 0.04167, 0.5, 9.74e-09, 0.5417, 1.203e-08, 0.5833, 0.08332, 0.5833, 0.04167, 0.625, 0.04167, 0.625, 0.08333, 0.625, 0.08333, 0.625, 0.04167, 0.6667, 0.04167, 0.6667, 0.08333, 0.5833, 0.04167, 0.5833, 1.426e-08, 0.625, 1.645e-08, 0.625, 0.04167, 0.625, 0.04167, 0.625, 1.645e-08, 0.6667, 1.863e-08, 0.6667, 0.04167, 0.5833, 0.08332, 0.625, 0.08333, 0.625, 0.125, 0.5833, 0.125, 0.5833, 0.125, 0.625, 0.125, 0.625, 0.1667, 0.5832, 0.1666, 0.625, 0.08333, 0.6667, 0.08333, 0.6667, 0.125, 0.625, 0.125, 0.625, 0.125, 0.6667, 0.125, 0.6667, 0.1667, 0.625, 0.1667, 0.08333, 0.25, 0.08333, 0.2083, 0.125, 0.2083, 0.125, 0.25, 0.125, 0.25, 0.125, 0.2083, 0.1667, 0.2083, 0.1667, 0.25, 0.08333, 0.2083, 0.08333, 0.1667, 0.125, 0.1667, 0.125, 0.2083, 0.125, 0.2083, 0.125, 0.1667, 0.1667, 0.1667, 0.1667, 0.2083, 0.08333, 0.25, 0.125, 0.25, 0.125, 0.2917, 0.08333, 0.2917, 0.08333, 0.2917, 0.125, 0.2917, 0.125, 0.3333, 0.08333, 0.3333, 0.125, 0.25, 0.1667, 0.25, 0.1667, 0.2917, 0.125, 0.2917, 0.125, 0.2917, 0.1667, 0.2917, 0.1667, 0.3333, 0.125, 0.3333, 0.08333, 0.25, 0.08333, 0.2917, 0.04167, 0.2917, 0.04167, 0.25, 0.04167, 0.25, 0.04167, 0.2917, 2.608e-08, 0.2917, 2.235e-08, 0.25, 0.08333, 0.2917, 0.08333, 0.3333, 0.04167, 0.3333, 0.04167, 0.2917, 0.04167, 0.2917, 0.04167, 0.3333, 2.98e-08, 0.3333, 2.608e-08, 0.2917, 0.08333, 0.25, 0.04167, 0.25, 0.04167, 0.2083, 0.08333, 0.2083, 0.08333, 0.2083, 0.04167, 0.2083, 0.04167, 0.1667, 0.08333, 0.1667, 0.04167, 0.25, 2.235e-08, 0.25, 1.863e-08, 0.2083, 0.04167, 0.2083, 0.04167, 0.2083, 1.863e-08, 0.2083, 1.49e-08, 0.1667, 0.04167, 0.1667, 0.08333, 0.08333, 0.125, 0.08333, 0.125, 0.125, 0.08333, 0.125, 0.08333, 0.125, 0.125, 0.125, 0.125, 0.1667, 0.08333, 0.1667, 0.125, 0.08333, 0.1667, 0.08333, 0.1667, 0.125, 0.125, 0.125, 0.125, 0.125, 0.1667, 0.125, 0.1667, 0.1667, 0.125, 0.1667, 0.08333, 0.08333, 0.08333, 0.125, 0.04167, 0.125, 0.04167, 0.08333, 0.04167, 0.08333, 0.04167, 0.125, 1.118e-08, 0.125, 7.451e-09, 0.08333, 0.08333, 0.125, 0.08333, 0.1667, 0.04167, 0.1667, 0.04167, 0.125, 0.04167, 0.125, 0.04167, 0.1667, 1.49e-08, 0.1667, 1.118e-08, 0.125, 0.08333, 0.08333, 0.04167, 0.08333, 0.04167, 0.04167, 0.08333, 0.04167, 0.08333, 0.04167, 0.04167, 0.04167, 0.04167, 1.139e-07, 0.08333, 9.75e-08, 0.04167, 0.08333, 7.451e-09, 0.08333, 3.725e-09, 0.04167, 0.04167, 0.04167, 0.04167, 0.04167, 3.725e-09, 0.04167, 0.0, 1.304e-07, 0.04167, 1.139e-07, 0.08333, 0.08333, 0.08333, 0.04167, 0.125, 0.04167, 0.125, 0.08333, 0.125, 0.08333, 0.125, 0.04167, 0.1667, 0.04167, 0.1667, 0.08333, 0.08333, 0.04167, 0.08333, 9.75e-08, 0.125, 8.11e-08, 0.125, 0.04167, 0.125, 0.04167, 0.125, 8.11e-08, 0.1667, 6.477e-08, 0.1667, 0.04167, 0.25, 0.08333, 0.25, 0.125, 0.2083, 0.125, 0.2083, 0.08333, 0.2083, 0.08333, 0.2083, 0.125, 0.1667, 0.125, 0.1667, 0.08333, 0.25, 0.125, 0.25, 0.1667, 0.2083, 0.1667, 0.2083, 0.125, 0.2083, 0.125, 0.2083, 0.1667, 0.1667, 0.1667, 0.1667, 0.125, 0.25, 0.08333, 0.2083, 0.08333, 0.2083, 0.04167, 0.25, 0.04167, 0.25, 0.04167, 0.2083, 0.04167, 0.2083, 4.851e-08, 0.25, 3.231e-08, 0.2083, 0.08333, 0.1667, 0.08333, 0.1667, 0.04167, 0.2083, 0.04167, 0.2083, 0.04167, 0.1667, 0.04167, 0.1667, 6.477e-08, 0.2083, 4.851e-08, 0.25, 0.08333, 0.25, 0.04167, 0.2917, 0.04167, 0.2917, 0.08333, 0.2917, 0.08333, 0.2917, 0.04167, 0.3333, 0.04167, 0.3333, 0.08333, 0.25, 0.04167, 0.25, 3.231e-08, 0.2917, 1.614e-08, 0.2917, 0.04167, 0.2917, 0.04167, 0.2917, 1.614e-08, 0.3333, 0.0, 0.3333, 0.04167, 0.25, 0.08333, 0.2917, 0.08333, 0.2917, 0.125, 0.25, 0.125, 0.25, 0.125, 0.2917, 0.125, 0.2917, 0.1667, 0.25, 0.1667, 0.2917, 0.08333, 0.3333, 0.08333, 0.3333, 0.125, 0.2917, 0.125, 0.2917, 0.125, 0.3333, 0.125, 0.3333, 0.1667, 0.2917, 0.1667, 0.25, 0.25, 0.2083, 0.25, 0.2083, 0.2083, 0.25, 0.2083, 0.25, 0.2083, 0.2083, 0.2083, 0.2083, 0.1667, 0.25, 0.1667, 0.2083, 0.25, 0.1667, 0.25, 0.1667, 0.2083, 0.2083, 0.2083, 0.2083, 0.2083, 0.1667, 0.2083, 0.1667, 0.1667, 0.2083, 0.1667, 0.25, 0.25, 0.25, 0.2083, 0.2917, 0.2083, 0.2917, 0.25, 0.2917, 0.25, 0.2917, 0.2083, 0.3333, 0.2083, 0.3333, 0.25, 0.25, 0.2083, 0.25, 0.1667, 0.2917, 0.1667, 0.2917, 0.2083, 0.2917, 0.2083, 0.2917, 0.1667, 0.3333, 0.1667, 0.3333, 0.2083, 0.25, 0.25, 0.2917, 0.25, 0.2917, 0.2917, 0.25, 0.2917, 0.25, 0.2917, 0.2917, 0.2917, 0.2917, 0.3333, 0.25, 0.3333, 0.2917, 0.25, 0.3333, 0.25, 0.3333, 0.2917, 0.2917, 0.2917, 0.2917, 0.2917, 0.3333, 0.2917, 0.3333, 0.3333, 0.2917, 0.3333, 0.25, 0.25, 0.25, 0.2917, 0.2083, 0.2917, 0.2083, 0.25, 0.2083, 0.25, 0.2083, 0.2917, 0.1667, 0.2917, 0.1667, 0.25, 0.25, 0.2917, 0.25, 0.3333, 0.2083, 0.3333, 0.2083, 0.2917, 0.2083, 0.2917, 0.2083, 0.3333, 0.1667, 0.3333, 0.1667, 0.2917, 0.9167, 0.25, 0.875, 0.25, 0.875, 0.2083, 0.9167, 0.2083, 0.9167, 0.2083, 0.875, 0.2083, 0.875, 0.1667, 0.9167, 0.1667, 0.875, 0.25, 0.8333, 0.25, 0.8333, 0.2083, 0.875, 0.2083, 0.875, 0.2083, 0.8333, 0.2083, 0.8333, 0.1667, 0.875, 0.1667, 0.9167, 0.25, 0.9167, 0.2083, 0.9583, 0.2083, 0.9583, 0.25, 0.9583, 0.25, 0.9583, 0.2083, 1.0, 0.2083, 1.0, 0.25, 0.9167, 0.2083, 0.9167, 0.1667, 0.9583, 0.1667, 0.9583, 0.2083, 0.9583, 0.2083, 0.9583, 0.1667, 1.0, 0.1667, 1.0, 0.2083, 0.9167, 0.25, 0.9583, 0.25, 0.9583, 0.2917, 0.9167, 0.2917, 0.9167, 0.2917, 0.9583, 0.2917, 0.9583, 0.3333, 0.9167, 0.3333, 0.9583, 0.25, 1.0, 0.25, 1.0, 0.2917, 0.9583, 0.2917, 0.9583, 0.2917, 1.0, 0.2917, 1.0, 0.3333, 0.9583, 0.3333, 0.9167, 0.25, 0.9167, 0.2917, 0.875, 0.2917, 0.875, 0.25, 0.875, 0.25, 0.875, 0.2917, 0.8333, 0.2917, 0.8333, 0.25, 0.9167, 0.2917, 0.9167, 0.3333, 0.875, 0.3333, 0.875, 0.2917, 0.875, 0.2917, 0.875, 0.3333, 0.8333, 0.3333, 0.8333, 0.2917, 0.75, 0.25, 0.75, 0.2083, 0.7917, 0.2083, 0.7917, 0.25, 0.7917, 0.25, 0.7917, 0.2083, 0.8333, 0.2083, 0.8333, 0.25, 0.75, 0.2083, 0.75, 0.1667, 0.7917, 0.1667, 0.7917, 0.2083, 0.7917, 0.2083, 0.7917, 0.1667, 0.8333, 0.1667, 0.8333, 0.2083, 0.75, 0.25, 0.7917, 0.25, 0.7917, 0.2917, 0.75, 0.2917, 0.75, 0.2917, 0.7917, 0.2917, 0.7917, 0.3333, 0.75, 0.3333, 0.7917, 0.25, 0.8333, 0.25, 0.8333, 0.2917, 0.7917, 0.2917, 0.7917, 0.2917, 0.8333, 0.2917, 0.8333, 0.3333, 0.7917, 0.3333, 0.75, 0.25, 0.75, 0.2917, 0.7083, 0.2917, 0.7083, 0.25, 0.7083, 0.25, 0.7083, 0.2917, 0.6667, 0.2917, 0.6667, 0.25, 0.75, 0.2917, 0.75, 0.3333, 0.7083, 0.3333, 0.7083, 0.2917, 0.7083, 0.2917, 0.7083, 0.3333, 0.6667, 0.3333, 0.6667, 0.2917, 0.75, 0.25, 0.7083, 0.25, 0.7083, 0.2083, 0.75, 0.2083, 0.75, 0.2083, 0.7083, 0.2083, 0.7083, 0.1667, 0.75, 0.1667, 0.7083, 0.25, 0.6667, 0.25, 0.6667, 0.2083, 0.7083, 0.2083, 0.7083, 0.2083, 0.6667, 0.2083, 0.6667, 0.1667, 0.7083, 0.1667, 0.75, 0.08333, 0.7917, 0.08333, 0.7917, 0.125, 0.75, 0.125, 0.75, 0.125, 0.7917, 0.125, 0.7917, 0.1667, 0.75, 0.1667, 0.7917, 0.08333, 0.8333, 0.08333, 0.8333, 0.125, 0.7917, 0.125, 0.7917, 0.125, 0.8333, 0.125, 0.8333, 0.1667, 0.7917, 0.1667, 0.75, 0.08333, 0.75, 0.125, 0.7083, 0.125, 0.7083, 0.08333, 0.7083, 0.08333, 0.7083, 0.125, 0.6667, 0.125, 0.6667, 0.08333, 0.75, 0.125, 0.75, 0.1667, 0.7083, 0.1667, 0.7083, 0.125, 0.7083, 0.125, 0.7083, 0.1667, 0.6667, 0.1667, 0.6667, 0.125, 0.75, 0.08333, 0.7083, 0.08333, 0.7083, 0.04167, 0.75, 0.04167, 0.75, 0.04167, 0.7083, 0.04167, 0.7083, 7.823e-08, 0.75, 6.706e-08, 0.7083, 0.08333, 0.6667, 0.08333, 0.6667, 0.04167, 0.7083, 0.04167, 0.7083, 0.04167, 0.6667, 0.04167, 0.6667, 8.941e-08, 0.7083, 7.823e-08, 0.75, 0.08333, 0.75, 0.04167, 0.7917, 0.04167, 0.7917, 0.08333, 0.7917, 0.08333, 0.7917, 0.04167, 0.8333, 0.04167, 0.8333, 0.08333, 0.75, 0.04167, 0.75, 6.706e-08, 0.7917, 5.588e-08, 0.7917, 0.04167, 0.7917, 0.04167, 0.7917, 5.588e-08, 0.8333, 4.47e-08, 0.8333, 0.04167, 0.9167, 0.08333, 0.9167, 0.125, 0.875, 0.125, 0.875, 0.08333, 0.875, 0.08333, 0.875, 0.125, 0.8333, 0.125, 0.8333, 0.08333, 0.9167, 0.125, 0.9167, 0.1667, 0.875, 0.1667, 0.875, 0.125, 0.875, 0.125, 0.875, 0.1667, 0.8333, 0.1667, 0.8333, 0.125, 0.9167, 0.08333, 0.875, 0.08333, 0.875, 0.04167, 0.9167, 0.04167, 0.9167, 0.04167, 0.875, 0.04167, 0.875, 3.353e-08, 0.9167, 2.235e-08, 0.875, 0.08333, 0.8333, 0.08333, 0.8333, 0.04167, 0.875, 0.04167, 0.875, 0.04167, 0.8333, 0.04167, 0.8333, 4.47e-08, 0.875, 3.353e-08, 0.9167, 0.08333, 0.9167, 0.04167, 0.9583, 0.04167, 0.9583, 0.08333, 0.9583, 0.08333, 0.9583, 0.04167, 1.0, 0.04167, 1.0, 0.08333, 0.9167, 0.04167, 0.9167, 2.235e-08, 0.9583, 1.118e-08, 0.9583, 0.04167, 0.9583, 0.04167, 0.9583, 1.118e-08, 1.0, 0.0, 1.0, 0.04167, 0.9167, 0.08333, 0.9583, 0.08333, 0.9583, 0.125, 0.9167, 0.125, 0.9167, 0.125, 0.9583, 0.125, 0.9583, 0.1667, 0.9167, 0.1667, 0.9583, 0.08333, 1.0, 0.08333, 1.0, 0.125, 0.9583, 0.125, 0.9583, 0.125, 1.0, 0.125, 1.0, 0.1667, 0.9583, 0.1667, 0.4064, 0.4064, 0.452, 0.4104, 0.4543, 0.4543, 0.4104, 0.452, 0.4104, 0.452, 0.4543, 0.4543, 0.4563, 0.498, 0.4135, 0.4968, 0.452, 0.4104, 0.4968, 0.4135, 0.498, 0.4563, 0.4543, 0.4543, 0.4543, 0.4543, 0.498, 0.4563, 0.499, 0.499, 0.4563, 0.498, 0.4064, 0.4064, 0.4104, 0.452, 0.3669, 0.4502, 0.3606, 0.4023, 0.3606, 0.4023, 0.3669, 0.4502, 0.3244, 0.4494, 0.3167, 0.4, 0.4104, 0.452, 0.4135, 0.4968, 0.3709, 0.4959, 0.3669, 0.4502, 0.3669, 0.4502, 0.3709, 0.4959, 0.3289, 0.4955, 0.3244, 0.4494, 0.4064, 0.4064, 0.3606, 0.4023, 0.3516, 0.3516, 0.4023, 0.3606, 0.4023, 0.3606, 0.3516, 0.3516, 0.346, 0.3044, 0.4, 0.3167, 0.3606, 0.4023, 0.3167, 0.4, 0.3044, 0.346, 0.3516, 0.3516, 0.3516, 0.3516, 0.3044, 0.346, 0.2786, 0.2786, 0.346, 0.3044, 0.4064, 0.4064, 0.4023, 0.3606, 0.4502, 0.3669, 0.452, 0.4104, 0.452, 0.4104, 0.4502, 0.3669, 0.4959, 0.3709, 0.4968, 0.4135, 0.4023, 0.3606, 0.4, 0.3167, 0.4494, 0.3244, 0.4502, 0.3669, 0.4502, 0.3669, 0.4494, 0.3244, 0.4955, 0.3289, 0.4959, 0.3709, 0.583, 0.4164, 0.5831, 0.4581, 0.5409, 0.4575, 0.5404, 0.4154, 0.5404, 0.4154, 0.5409, 0.4575, 0.498, 0.4563, 0.4968, 0.4135, 0.5831, 0.4581, 0.5832, 0.4999, 0.5413, 0.4996, 0.5409, 0.4575, 0.5409, 0.4575, 0.5413, 0.4996, 0.499, 0.499, 0.498, 0.4563, 0.583, 0.4164, 0.5404, 0.4154, 0.54, 0.3734, 0.5829, 0.3746, 0.5829, 0.3746, 0.54, 0.3734, 0.5399, 0.3315, 0.5829, 0.3329, 0.5404, 0.4154, 0.4968, 0.4135, 0.4959, 0.3709, 0.54, 0.3734, 0.54, 0.3734, 0.4959, 0.3709, 0.4955, 0.3289, 0.5399, 0.3315, 0.583, 0.4164, 0.5829, 0.3746, 0.625, 0.375, 0.625, 0.4167, 0.625, 0.4167, 0.625, 0.375, 0.6667, 0.375, 0.6667, 0.4167, 0.5829, 0.3746, 0.5829, 0.3329, 0.625, 0.3333, 0.625, 0.375, 0.625, 0.375, 0.625, 0.3333, 0.6667, 0.3333, 0.6667, 0.375, 0.583, 0.4164, 0.625, 0.4167, 0.625, 0.4583, 0.5831, 0.4581, 0.5831, 0.4581, 0.625, 0.4583, 0.625, 0.5, 0.5832, 0.4999, 0.625, 0.4167, 0.6667, 0.4167, 0.6667, 0.4583, 0.625, 0.4583, 0.625, 0.4583, 0.6667, 0.4583, 0.6667, 0.5, 0.625, 0.5, 0.5833, 0.5833, 0.5416, 0.5833, 0.5415, 0.5415, 0.5833, 0.5416, 0.5833, 0.5416, 0.5415, 0.5415, 0.5413, 0.4996, 0.5832, 0.4999, 0.5416, 0.5833, 0.4999, 0.5832, 0.4996, 0.5413, 0.5415, 0.5415, 0.5415, 0.5415, 0.4996, 0.5413, 0.499, 0.499, 0.5413, 0.4996, 0.5833, 0.5833, 0.5833, 0.5416, 0.625, 0.5417, 0.625, 0.5833, 0.625, 0.5833, 0.625, 0.5417, 0.6667, 0.5417, 0.6667, 0.5833, 0.5833, 0.5416, 0.5832, 0.4999, 0.625, 0.5, 0.625, 0.5417, 0.625, 0.5417, 0.625, 0.5, 0.6667, 0.5, 0.6667, 0.5417, 0.5833, 0.5833, 0.625, 0.5833, 0.625, 0.625, 0.5833, 0.625, 0.5833, 0.625, 0.625, 0.625, 0.625, 0.6667, 0.5833, 0.6667, 0.625, 0.5833, 0.6667, 0.5833, 0.6667, 0.625, 0.625, 0.625, 0.625, 0.625, 0.6667, 0.625, 0.6667, 0.6667, 0.625, 0.6667, 0.5833, 0.5833, 0.5833, 0.625, 0.5417, 0.625, 0.5416, 0.5833, 0.5416, 0.5833, 0.5417, 0.625, 0.5, 0.625, 0.4999, 0.5832, 0.5833, 0.625, 0.5833, 0.6667, 0.5417, 0.6667, 0.5417, 0.625, 0.5417, 0.625, 0.5417, 0.6667, 0.5, 0.6667, 0.5, 0.625, 0.4164, 0.583, 0.4154, 0.5404, 0.4575, 0.5409, 0.4581, 0.5831, 0.4581, 0.5831, 0.4575, 0.5409, 0.4996, 0.5413, 0.4999, 0.5832, 0.4154, 0.5404, 0.4135, 0.4968, 0.4563, 0.498, 0.4575, 0.5409, 0.4575, 0.5409, 0.4563, 0.498, 0.499, 0.499, 0.4996, 0.5413, 0.4164, 0.583, 0.4581, 0.5831, 0.4583, 0.625, 0.4167, 0.625, 0.4167, 0.625, 0.4583, 0.625, 0.4583, 0.6667, 0.4167, 0.6667, 0.4581, 0.5831, 0.4999, 0.5832, 0.5, 0.625, 0.4583, 0.625, 0.4583, 0.625, 0.5, 0.625, 0.5, 0.6667, 0.4583, 0.6667, 0.4164, 0.583, 0.4167, 0.625, 0.375, 0.625, 0.3746, 0.5829, 0.3746, 0.5829, 0.375, 0.625, 0.3333, 0.625, 0.3329, 0.5829, 0.4167, 0.625, 0.4167, 0.6667, 0.375, 0.6667, 0.375, 0.625, 0.375, 0.625, 0.375, 0.6667, 0.3333, 0.6667, 0.3333, 0.625, 0.4164, 0.583, 0.3746, 0.5829, 0.3734, 0.54, 0.4154, 0.5404, 0.4154, 0.5404, 0.3734, 0.54, 0.3709, 0.4959, 0.4135, 0.4968, 0.3746, 0.5829, 0.3329, 0.5829, 0.3315, 0.5399, 0.3734, 0.54, 0.3734, 0.54, 0.3315, 0.5399, 0.3289, 0.4955, 0.3709, 0.4959])
me_cube.materials.append(mat_material)
me_cube.use_remesh_preserve_volume = False
me_cube.use_remesh_preserve_attributes = False
me_cube.use_mirror_vertex_groups = False
me_cube.update()

# ---- objects
ob_cube = bpy.data.objects.new('Cube', me_cube)

# ---- transforms, parenting, visibility, modifiers, constraints
ob_cube.location = (0.0, 0.0, 0.9737)
ob_cube.lock_rotations_4d = False
ob_cube.empty_display_type = 'ARROWS'
ob_cube.lineart.crease_threshold = 0.0

# ---- collection membership
col_collection_1.objects.link(ob_cube)

# ---- scene / render settings (as saved in the file)
scene.frame_start = 1; scene.frame_end = 250; scene.frame_set(1)
scene.render.engine = 'CYCLES'
scene.render.resolution_percentage = 50
scene.render.dither_intensity = 0.0
scene.cycles.use_denoising = False
scene.cycles.samples = 10
scene.cycles.sampling_pattern = 'TABULATED_SOBOL'
scene.cycles.light_sampling_threshold = 0.0
scene.cycles.use_adaptive_sampling = False
scene.cycles.use_light_tree = False
scene.cycles.blur_glossy = 0.0
scene.cycles.pixel_filter_type = 'GAUSSIAN'
scene.cycles.sample_clamp_indirect = 0.0
scene.view_settings.view_transform = 'Standard'
bpy.context.view_layer.update()

# ---- added for rendering (the .blend has no active camera and no usable light): camera, sun
cam_auto = bpy.data.cameras.new('AutoCamera')
cam_auto.lens = 50.0
cam_auto.sensor_width = 36.0
cam_auto.clip_end = 1000.0
ob_auto_camera = bpy.data.objects.new('AutoCamera', cam_auto)
scene.collection.objects.link(ob_auto_camera)
ob_auto_camera.location = (0.186277, -0.215508, 0.189649)
ob_auto_camera.rotation_euler = (1.09748, -7.21219e-08, 0.694738)
scene.camera = ob_auto_camera
light_auto_sun = bpy.data.lights.new('AutoSun', 'SUN')
light_auto_sun.energy = 3.0
light_auto_sun.angle = 0.0523599
ob_auto_sun = bpy.data.objects.new('AutoSun', light_auto_sun)
scene.collection.objects.link(ob_auto_sun)
ob_auto_sun.rotation_euler = (0.872665, 0.174533, 0.523599)
bpy.context.view_layer.update()
